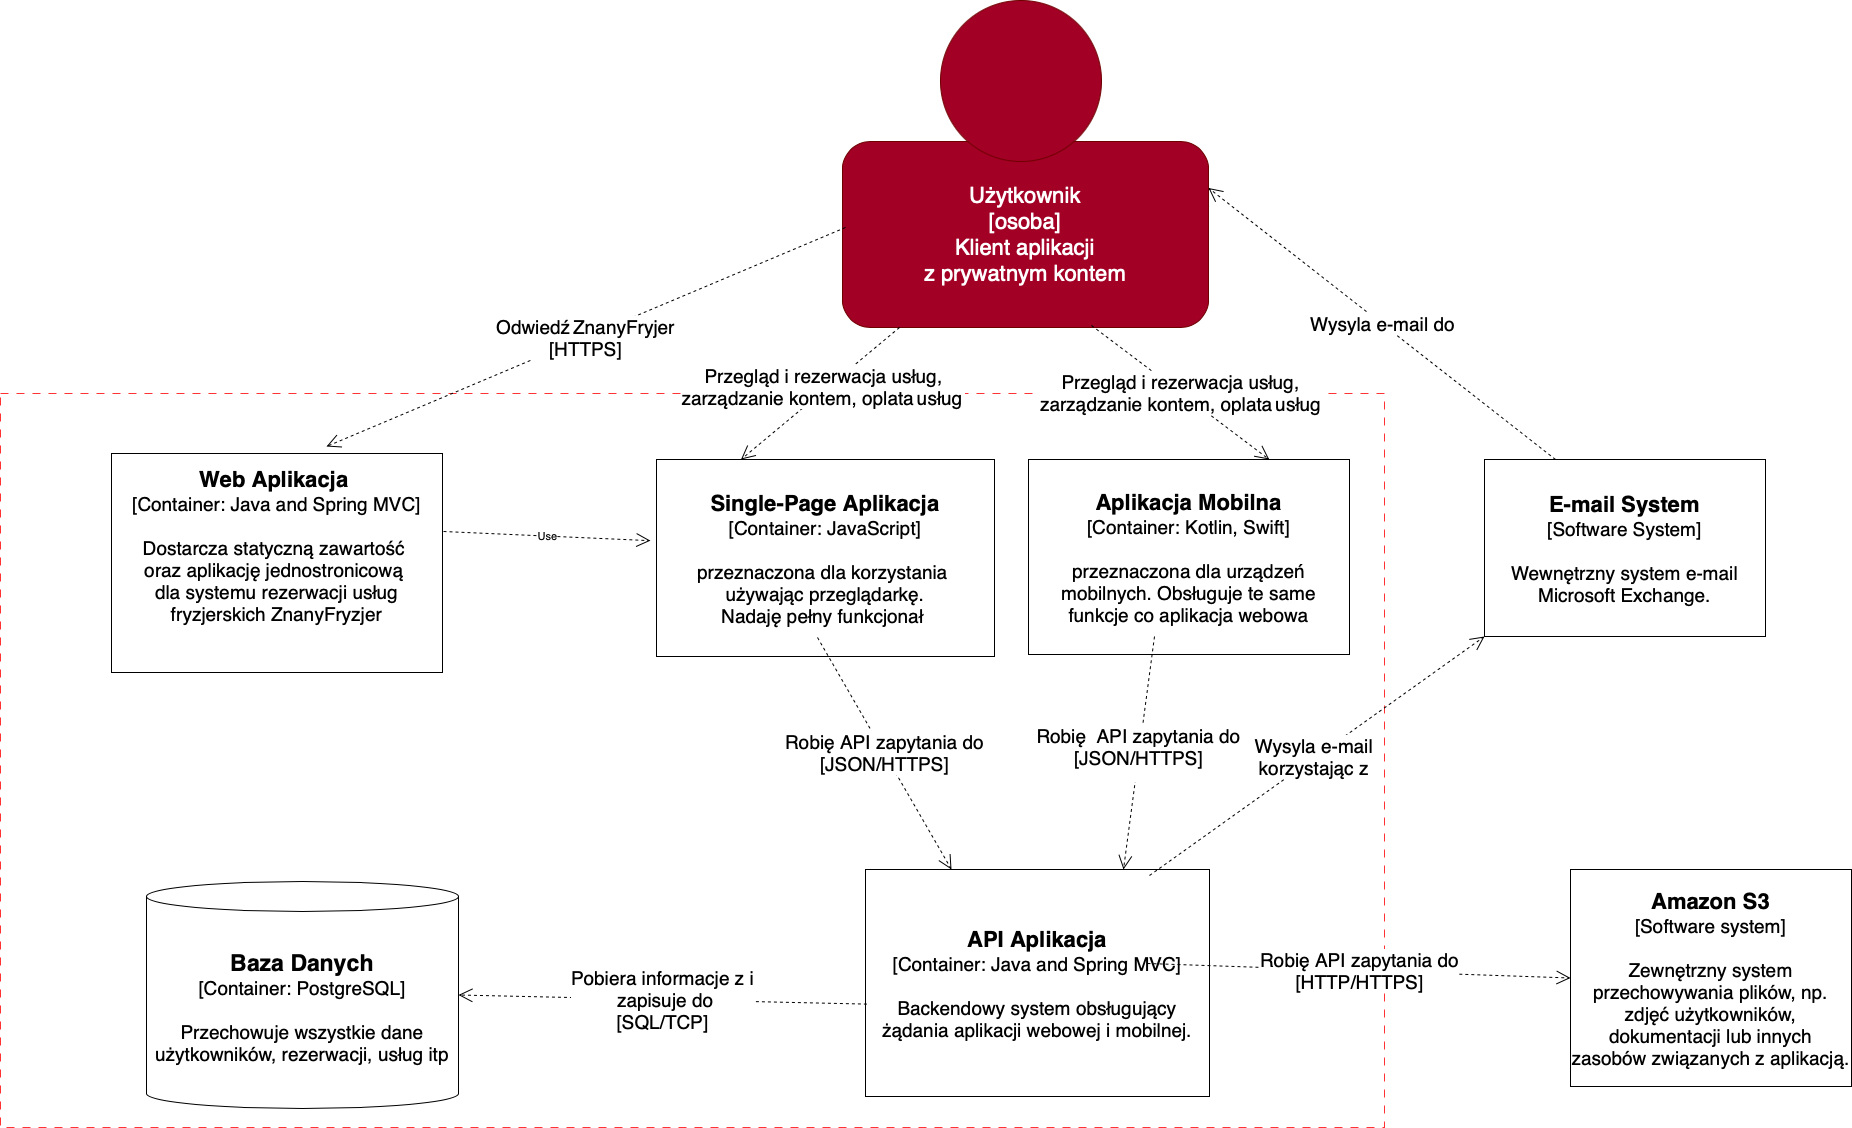

The diagram above was exported from draw.io. Its source (the exported page's mxGraphModel, read from the mxfile embedded in the PNG):
<mxGraphModel dx="3004" dy="2661" grid="0" gridSize="10" guides="1" tooltips="1" connect="1" arrows="1" fold="1" page="1" pageScale="1" pageWidth="827" pageHeight="1169" math="0" shadow="0">
  <root>
    <mxCell id="0" />
    <mxCell id="1" parent="0" />
    <mxCell id="CdNLvU-L0Fh2n5u2H3BX-19" value="" style="rounded=0;whiteSpace=wrap;html=1;dashed=1;dashPattern=8 8;strokeColor=#FF3333;" vertex="1" parent="1">
      <mxGeometry x="-327" y="272" width="1384" height="734" as="geometry" />
    </mxCell>
    <mxCell id="CdNLvU-L0Fh2n5u2H3BX-2" value="&lt;font style=&quot;font-size: 22px;&quot;&gt;Użytkownik&lt;/font&gt;&lt;div&gt;&lt;font style=&quot;font-size: 22px;&quot;&gt;[osoba]&lt;/font&gt;&lt;/div&gt;&lt;div&gt;&lt;div&gt;&lt;font style=&quot;font-size: 22px;&quot;&gt;Klient aplikacji&lt;/font&gt;&lt;/div&gt;&lt;div&gt;&lt;font style=&quot;font-size: 22px;&quot;&gt;z prywatnym kontem&lt;/font&gt;&lt;/div&gt;&lt;/div&gt;" style="rounded=1;whiteSpace=wrap;html=1;fillColor=#a20025;fontColor=#ffffff;strokeColor=#6F0000;" vertex="1" parent="1">
      <mxGeometry x="515" y="20" width="366" height="186" as="geometry" />
    </mxCell>
    <mxCell id="CdNLvU-L0Fh2n5u2H3BX-3" value="" style="ellipse;whiteSpace=wrap;html=1;aspect=fixed;fillColor=#a20025;fontColor=#ffffff;strokeColor=#6F0000;" vertex="1" parent="1">
      <mxGeometry x="613" y="-121" width="161" height="161" as="geometry" />
    </mxCell>
    <mxCell id="CdNLvU-L0Fh2n5u2H3BX-5" value="&lt;font&gt;&lt;b&gt;&lt;font style=&quot;font-size: 22px;&quot;&gt;Web Aplikacja&lt;/font&gt;&lt;/b&gt;&lt;span style=&quot;font-size: 19px;&quot;&gt;&amp;nbsp;&lt;/span&gt;&lt;/font&gt;&lt;div&gt;&lt;font style=&quot;font-size: 19px;&quot;&gt;[Container: Java and Spring MVC]&lt;/font&gt;&lt;/div&gt;&lt;div&gt;&lt;font style=&quot;font-size: 19px;&quot;&gt;&lt;br&gt;&lt;/font&gt;&lt;/div&gt;&lt;div&gt;&lt;font style=&quot;font-size: 19px;&quot;&gt;&lt;span style=&quot;text-align: start;&quot;&gt;Dostarcza statyczną zawartość&amp;nbsp;&lt;/span&gt;&lt;/font&gt;&lt;/div&gt;&lt;div&gt;&lt;font style=&quot;font-size: 19px;&quot;&gt;&lt;span style=&quot;text-align: start;&quot;&gt;oraz aplikację jednostronicową&amp;nbsp;&lt;/span&gt;&lt;/font&gt;&lt;/div&gt;&lt;div&gt;&lt;font&gt;&lt;span style=&quot;text-align: start;&quot;&gt;&lt;font style=&quot;font-size: 19px;&quot;&gt;dla systemu rezerwacji usług fryzjerskich ZnanyFryzjer&lt;/font&gt;&lt;/span&gt;&lt;br&gt;&lt;/font&gt;&lt;/div&gt;&lt;div&gt;&lt;span style=&quot;font-size: 19px;&quot;&gt;&lt;br&gt;&lt;/span&gt;&lt;div&gt;&lt;br&gt;&lt;/div&gt;&lt;/div&gt;" style="rounded=0;whiteSpace=wrap;html=1;" vertex="1" parent="1">
      <mxGeometry x="-216" y="332" width="331" height="219" as="geometry" />
    </mxCell>
    <mxCell id="CdNLvU-L0Fh2n5u2H3BX-6" value="&lt;font style=&quot;font-size: 22px;&quot;&gt;&lt;b&gt;Single-Page Aplikacja&lt;/b&gt;&lt;/font&gt;&lt;div&gt;&lt;font style=&quot;font-size: 19px;&quot;&gt;[Container: JavaScript]&lt;/font&gt;&lt;/div&gt;&lt;div&gt;&lt;font style=&quot;font-size: 19px;&quot;&gt;&lt;br&gt;&lt;/font&gt;&lt;/div&gt;&lt;div style=&quot;text-align: center;&quot;&gt;&lt;font&gt;&lt;span style=&quot;font-size: 19px; text-align: start;&quot;&gt;p&lt;/span&gt;&lt;span style=&quot;text-align: start;&quot;&gt;&lt;span style=&quot;font-size: 19px;&quot;&gt;rzeznaczona dla korzystania&amp;nbsp;&lt;/span&gt;&lt;/span&gt;&lt;/font&gt;&lt;/div&gt;&lt;div style=&quot;text-align: center;&quot;&gt;&lt;font&gt;&lt;span style=&quot;text-align: start;&quot;&gt;&lt;span style=&quot;font-size: 19px;&quot;&gt;używając przeglądarkę.&lt;/span&gt;&lt;/span&gt;&lt;/font&gt;&lt;/div&gt;&lt;div style=&quot;text-align: center;&quot;&gt;&lt;font&gt;&lt;span style=&quot;text-align: start;&quot;&gt;&lt;span style=&quot;font-size: 19px;&quot;&gt;&amp;nbsp;&lt;/span&gt;&lt;/span&gt;&lt;span style=&quot;font-size: 19px;&quot;&gt;Nadaję pełny funkcjonał &amp;nbsp;&lt;/span&gt;&lt;br&gt;&lt;/font&gt;&lt;/div&gt;" style="rounded=0;whiteSpace=wrap;html=1;" vertex="1" parent="1">
      <mxGeometry x="329" y="338" width="338" height="197" as="geometry" />
    </mxCell>
    <mxCell id="CdNLvU-L0Fh2n5u2H3BX-7" value="&lt;font style=&quot;font-size: 22px;&quot;&gt;&lt;b&gt;Aplikacja Mobilna&lt;/b&gt;&lt;/font&gt;&lt;div&gt;&lt;font style=&quot;font-size: 19px;&quot;&gt;[Container: Kotlin, Swift]&lt;/font&gt;&lt;/div&gt;&lt;div&gt;&lt;font style=&quot;font-size: 19px;&quot;&gt;&lt;br&gt;&lt;/font&gt;&lt;/div&gt;&lt;div&gt;&lt;font&gt;&lt;font style=&quot;font-size: 19px;&quot;&gt;&lt;span style=&quot;text-align: start;&quot;&gt;p&lt;/span&gt;&lt;span style=&quot;text-align: start;&quot;&gt;&lt;font&gt;rzeznaczona dla urządzeń mobilnych. Obsługuje te same funkcje co aplikacja webowa&lt;/font&gt;&lt;/span&gt;&lt;/font&gt;&lt;br&gt;&lt;/font&gt;&lt;/div&gt;" style="rounded=0;whiteSpace=wrap;html=1;" vertex="1" parent="1">
      <mxGeometry x="701" y="338" width="321" height="195" as="geometry" />
    </mxCell>
    <mxCell id="CdNLvU-L0Fh2n5u2H3BX-8" value="&lt;font style=&quot;font-size: 22px;&quot;&gt;&lt;b&gt;E-mail System&lt;/b&gt;&lt;/font&gt;&lt;div&gt;&lt;font style=&quot;font-size: 19px;&quot;&gt;[Software System]&lt;/font&gt;&lt;/div&gt;&lt;div&gt;&lt;font style=&quot;font-size: 19px;&quot;&gt;&lt;br&gt;&lt;/font&gt;&lt;/div&gt;&lt;div&gt;&lt;font&gt;&lt;font style=&quot;font-size: 19px;&quot;&gt;Wewnętrzny system e-mail Microsoft Exchange.&lt;/font&gt;&lt;br&gt;&lt;/font&gt;&lt;/div&gt;" style="rounded=0;whiteSpace=wrap;html=1;" vertex="1" parent="1">
      <mxGeometry x="1157" y="338" width="281" height="177" as="geometry" />
    </mxCell>
    <mxCell id="CdNLvU-L0Fh2n5u2H3BX-9" value="&lt;font style=&quot;font-size: 23px;&quot;&gt;&lt;b&gt;Baza Danych&lt;/b&gt;&lt;/font&gt;&lt;div&gt;&lt;font style=&quot;font-size: 19px;&quot;&gt;[Container: PostgreSQL]&lt;/font&gt;&lt;/div&gt;&lt;div&gt;&lt;font style=&quot;font-size: 19px;&quot;&gt;&lt;br&gt;&lt;/font&gt;&lt;/div&gt;&lt;div&gt;&lt;font&gt;&lt;span style=&quot;text-align: start;&quot;&gt;&lt;font style=&quot;font-size: 19px;&quot;&gt;Przechowuje wszystkie dane użytkowników, rezerwacji, usług itp&lt;/font&gt;&lt;/span&gt;&lt;br&gt;&lt;/font&gt;&lt;/div&gt;" style="shape=cylinder3;whiteSpace=wrap;html=1;boundedLbl=1;backgroundOutline=1;size=15;" vertex="1" parent="1">
      <mxGeometry x="-181" y="760" width="312" height="227" as="geometry" />
    </mxCell>
    <mxCell id="CdNLvU-L0Fh2n5u2H3BX-10" value="&lt;font style=&quot;font-size: 22px;&quot;&gt;&lt;b&gt;API Aplikacja&lt;/b&gt;&lt;/font&gt;&lt;div&gt;&lt;font style=&quot;font-size: 19px;&quot;&gt;[Container: Java and Spring MVC]&lt;/font&gt;&lt;/div&gt;&lt;div&gt;&lt;font style=&quot;font-size: 19px;&quot;&gt;&lt;br&gt;&lt;/font&gt;&lt;/div&gt;&lt;div&gt;&lt;font&gt;&lt;span style=&quot;text-align: start;&quot;&gt;&lt;font style=&quot;font-size: 19px;&quot;&gt;Backendowy system obsługujący żądania aplikacji webowej i mobilnej.&lt;/font&gt;&lt;/span&gt;&lt;br&gt;&lt;/font&gt;&lt;/div&gt;" style="rounded=0;whiteSpace=wrap;html=1;" vertex="1" parent="1">
      <mxGeometry x="538" y="748" width="344" height="227" as="geometry" />
    </mxCell>
    <mxCell id="CdNLvU-L0Fh2n5u2H3BX-11" value="&lt;font style=&quot;font-size: 22px;&quot;&gt;&lt;b&gt;Amazon S3&lt;/b&gt;&lt;/font&gt;&lt;div&gt;&lt;font style=&quot;font-size: 19px;&quot;&gt;[Software system]&lt;/font&gt;&lt;/div&gt;&lt;div&gt;&lt;font style=&quot;font-size: 19px;&quot;&gt;&lt;br&gt;&lt;/font&gt;&lt;/div&gt;&lt;div&gt;&lt;font&gt;&lt;span style=&quot;text-align: start;&quot;&gt;&lt;font style=&quot;font-size: 19px;&quot;&gt;Zewnętrzny system przechowywania plików, np. zdjęć użytkowników, dokumentacji lub innych zasobów związanych z aplikacją.&lt;/font&gt;&lt;/span&gt;&lt;br&gt;&lt;/font&gt;&lt;/div&gt;" style="rounded=0;whiteSpace=wrap;html=1;" vertex="1" parent="1">
      <mxGeometry x="1243" y="748" width="281" height="217" as="geometry" />
    </mxCell>
    <mxCell id="CdNLvU-L0Fh2n5u2H3BX-18" value="&lt;font style=&quot;font-size: 19px;&quot;&gt;Odwiedź&lt;/font&gt; &lt;font style=&quot;font-size: 19px;&quot;&gt;ZnanyFryjer&lt;/font&gt;&lt;div&gt;&lt;font style=&quot;font-size: 19px;&quot;&gt;[HTTPS]&lt;/font&gt;&lt;/div&gt;" style="endArrow=open;endSize=12;dashed=1;html=1;rounded=0;" edge="1" parent="1">
      <mxGeometry width="160" relative="1" as="geometry">
        <mxPoint x="518" y="106" as="sourcePoint" />
        <mxPoint x="-1" y="325" as="targetPoint" />
      </mxGeometry>
    </mxCell>
    <mxCell id="CdNLvU-L0Fh2n5u2H3BX-20" value="Use" style="endArrow=open;endSize=12;dashed=1;html=1;rounded=0;entryX=-0.018;entryY=0.412;entryDx=0;entryDy=0;entryPerimeter=0;" edge="1" parent="1" target="CdNLvU-L0Fh2n5u2H3BX-6">
      <mxGeometry width="160" relative="1" as="geometry">
        <mxPoint x="116" y="410" as="sourcePoint" />
        <mxPoint x="276" y="410" as="targetPoint" />
      </mxGeometry>
    </mxCell>
    <mxCell id="CdNLvU-L0Fh2n5u2H3BX-21" value="Use" style="endArrow=open;endSize=12;dashed=1;html=1;rounded=0;entryX=0.25;entryY=0;entryDx=0;entryDy=0;" edge="1" parent="1" target="CdNLvU-L0Fh2n5u2H3BX-6">
      <mxGeometry width="160" relative="1" as="geometry">
        <mxPoint x="572" y="206" as="sourcePoint" />
        <mxPoint x="732" y="206" as="targetPoint" />
      </mxGeometry>
    </mxCell>
    <mxCell id="CdNLvU-L0Fh2n5u2H3BX-29" value="&lt;font style=&quot;font-size: 19px;&quot;&gt;Przegląd i rezerwacja usług,&lt;/font&gt;&lt;div&gt;&lt;font style=&quot;font-size: 19px;&quot;&gt;zarządzanie&amp;nbsp;&lt;/font&gt;&lt;span style=&quot;font-size: 19px;&quot;&gt;kontem, oplata&lt;/span&gt;&lt;font&gt;&amp;nbsp;&lt;font style=&quot;font-size: 19px;&quot;&gt;usług&lt;/font&gt;&amp;nbsp;&lt;/font&gt;&lt;/div&gt;&lt;div&gt;&lt;/div&gt;" style="edgeLabel;html=1;align=center;verticalAlign=middle;resizable=0;points=[];" vertex="1" connectable="0" parent="CdNLvU-L0Fh2n5u2H3BX-21">
      <mxGeometry x="-0.0665" y="-4" relative="1" as="geometry">
        <mxPoint as="offset" />
      </mxGeometry>
    </mxCell>
    <mxCell id="CdNLvU-L0Fh2n5u2H3BX-22" value="&lt;font style=&quot;font-size: 19px;&quot;&gt;Przegląd i rezerwacja usług,&lt;/font&gt;&lt;div&gt;&lt;font style=&quot;font-size: 19px;&quot;&gt;zarządzanie kontem,&amp;nbsp;&lt;/font&gt;&lt;span style=&quot;font-size: 19px;&quot;&gt;oplata&lt;/span&gt;&amp;nbsp;&lt;font style=&quot;font-size: 19px;&quot;&gt;usług&lt;/font&gt;&lt;/div&gt;" style="endArrow=open;endSize=12;dashed=1;html=1;rounded=0;entryX=0.75;entryY=0;entryDx=0;entryDy=0;" edge="1" parent="1" target="CdNLvU-L0Fh2n5u2H3BX-7">
      <mxGeometry width="160" relative="1" as="geometry">
        <mxPoint x="764" y="204" as="sourcePoint" />
        <mxPoint x="648" y="336" as="targetPoint" />
      </mxGeometry>
    </mxCell>
    <mxCell id="CdNLvU-L0Fh2n5u2H3BX-23" value="&lt;font style=&quot;font-size: 19px;&quot;&gt;Wysyla e-mail do&lt;/font&gt;" style="endArrow=open;endSize=12;dashed=1;html=1;rounded=0;entryX=1;entryY=0.25;entryDx=0;entryDy=0;" edge="1" parent="1" target="CdNLvU-L0Fh2n5u2H3BX-2">
      <mxGeometry x="-0.0013" width="160" relative="1" as="geometry">
        <mxPoint x="1228" y="338" as="sourcePoint" />
        <mxPoint x="1388" y="338" as="targetPoint" />
        <mxPoint as="offset" />
      </mxGeometry>
    </mxCell>
    <mxCell id="CdNLvU-L0Fh2n5u2H3BX-24" value="&lt;font style=&quot;font-size: 19px;&quot;&gt;Robię API zapytania do&lt;/font&gt;&lt;div&gt;&lt;font style=&quot;font-size: 19px;&quot;&gt;[JSON/HTTPS]&lt;/font&gt;&lt;/div&gt;" style="endArrow=open;endSize=12;dashed=1;html=1;rounded=0;entryX=0.25;entryY=0;entryDx=0;entryDy=0;" edge="1" parent="1" target="CdNLvU-L0Fh2n5u2H3BX-10">
      <mxGeometry x="-0.0047" width="160" relative="1" as="geometry">
        <mxPoint x="490" y="516" as="sourcePoint" />
        <mxPoint x="650" y="516" as="targetPoint" />
        <mxPoint as="offset" />
      </mxGeometry>
    </mxCell>
    <mxCell id="CdNLvU-L0Fh2n5u2H3BX-25" value="&lt;font style=&quot;font-size: 19px;&quot;&gt;Robię &amp;nbsp;API zapytania do&lt;/font&gt;&lt;div&gt;&lt;font style=&quot;font-size: 19px;&quot;&gt;[JSON/HTTPS]&lt;br&gt;&lt;/font&gt;&lt;div&gt;&lt;br&gt;&lt;/div&gt;&lt;/div&gt;" style="endArrow=open;endSize=12;dashed=1;html=1;rounded=0;entryX=0.75;entryY=0;entryDx=0;entryDy=0;" edge="1" parent="1" target="CdNLvU-L0Fh2n5u2H3BX-10">
      <mxGeometry width="160" relative="1" as="geometry">
        <mxPoint x="827" y="515" as="sourcePoint" />
        <mxPoint x="945" y="747" as="targetPoint" />
      </mxGeometry>
    </mxCell>
    <mxCell id="CdNLvU-L0Fh2n5u2H3BX-26" value="&lt;font style=&quot;font-size: 19px;&quot;&gt;Pobiera informacje z i&lt;/font&gt;&lt;div&gt;&lt;font style=&quot;font-size: 19px;&quot;&gt;&amp;nbsp;zapisuje do&lt;/font&gt;&lt;/div&gt;&lt;div&gt;&lt;font style=&quot;font-size: 19px;&quot;&gt;[SQL/TCP]&lt;/font&gt;&lt;/div&gt;" style="endArrow=open;endSize=12;dashed=1;html=1;rounded=0;entryX=1;entryY=0.5;entryDx=0;entryDy=0;entryPerimeter=0;exitX=0.004;exitY=0.593;exitDx=0;exitDy=0;exitPerimeter=0;" edge="1" parent="1" source="CdNLvU-L0Fh2n5u2H3BX-10" target="CdNLvU-L0Fh2n5u2H3BX-9">
      <mxGeometry width="160" relative="1" as="geometry">
        <mxPoint x="534" y="832" as="sourcePoint" />
        <mxPoint x="694" y="832" as="targetPoint" />
      </mxGeometry>
    </mxCell>
    <mxCell id="CdNLvU-L0Fh2n5u2H3BX-27" value="&lt;font style=&quot;font-size: 19px;&quot;&gt;Wysyla e-mail&amp;nbsp;&lt;/font&gt;&lt;div&gt;&lt;font style=&quot;font-size: 19px;&quot;&gt;korzystając z&amp;nbsp;&lt;/font&gt;&lt;/div&gt;" style="endArrow=open;endSize=12;dashed=1;html=1;rounded=0;entryX=0;entryY=1;entryDx=0;entryDy=0;" edge="1" parent="1" target="CdNLvU-L0Fh2n5u2H3BX-8">
      <mxGeometry x="-0.0037" width="160" relative="1" as="geometry">
        <mxPoint x="822" y="754" as="sourcePoint" />
        <mxPoint x="982" y="754" as="targetPoint" />
        <mxPoint as="offset" />
      </mxGeometry>
    </mxCell>
    <mxCell id="CdNLvU-L0Fh2n5u2H3BX-28" value="&lt;font style=&quot;font-size: 19px;&quot;&gt;Robię API zapytania do&lt;/font&gt;&lt;div&gt;&lt;font style=&quot;font-size: 19px;&quot;&gt;[HTTP/HTTPS]&lt;/font&gt;&lt;/div&gt;" style="endArrow=open;endSize=12;dashed=1;html=1;rounded=0;entryX=0;entryY=0.5;entryDx=0;entryDy=0;" edge="1" parent="1" target="CdNLvU-L0Fh2n5u2H3BX-11">
      <mxGeometry x="0.0007" width="160" relative="1" as="geometry">
        <mxPoint x="820" y="842" as="sourcePoint" />
        <mxPoint x="980" y="842" as="targetPoint" />
        <mxPoint as="offset" />
      </mxGeometry>
    </mxCell>
  </root>
</mxGraphModel>